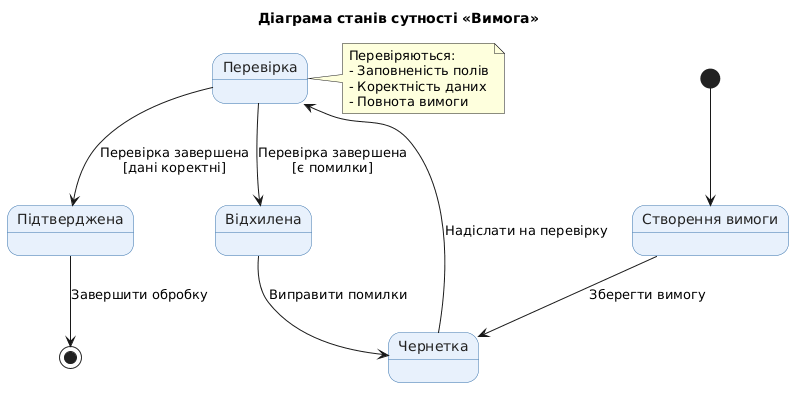

The diagram above was rendered by PlantUML. Its source (embedded in the PNG):
@startuml
title Діаграма станів сутності «Вимога»

skinparam backgroundColor white
skinparam defaultFontName Arial
skinparam shadowing false
skinparam state {
    BackgroundColor #E8F1FC
    BorderColor #3973AC
    FontColor #222222
}

[*] --> Створення

state "Створення вимоги" as Створення
state "Чернетка" as Чернетка
state "Перевірка" as Перевірка
state "Підтверджена" as Підтверджена
state "Відхилена" as Відхилена

Створення --> Чернетка : Зберегти вимогу

Чернетка --> Перевірка : Надіслати на перевірку

Перевірка --> Підтверджена : Перевірка завершена\n[дані коректні]

Перевірка --> Відхилена : Перевірка завершена\n[є помилки]

Відхилена --> Чернетка : Виправити помилки

Підтверджена --> [*] : Завершити обробку

note right of Перевірка
  Перевіряються:
  - Заповненість полів
  - Коректність даних
  - Повнота вимоги
end note
@enduml